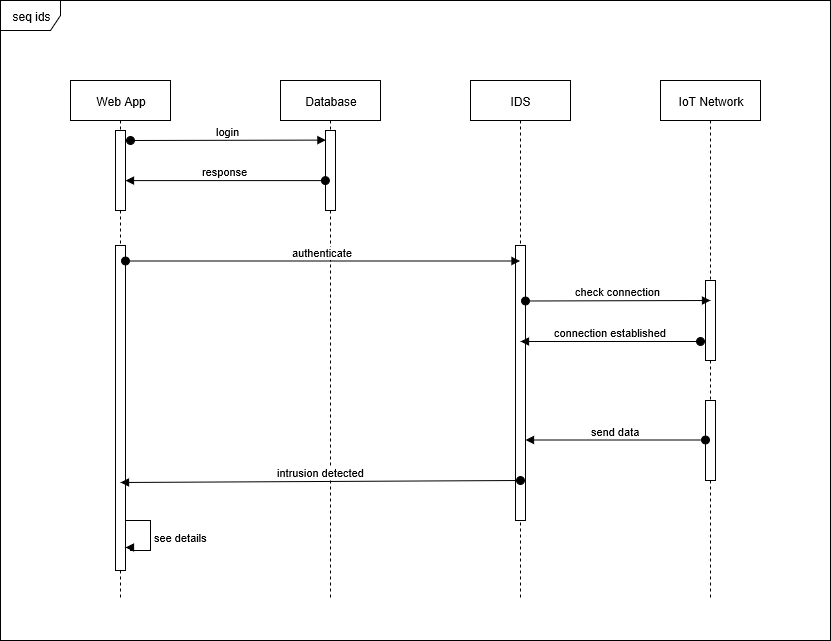

The diagram above was exported from draw.io. Its source (the exported page's mxGraphModel, read from the mxfile embedded in the PNG):
<mxGraphModel grid="1" dx="1024" dy="526" gridSize="10" guides="1" tooltips="1" connect="1" arrows="1" fold="1" page="1" pageScale="1" pageWidth="850" pageHeight="1100" background="#ffffff" math="0" shadow="0">
  <root>
    <mxCell id="0" />
    <mxCell id="1" parent="0" />
    <mxCell id="H8XIRZNlarnh2URpxQM6-1" value="seq ids" parent="1" style="shape=umlFrame;whiteSpace=wrap;html=1;" vertex="1">
      <mxGeometry as="geometry" y="40" x="10" height="640" width="830" />
    </mxCell>
    <mxCell id="H8XIRZNlarnh2URpxQM6-2" value="Web App" parent="1" style="shape=umlLifeline;perimeter=lifelinePerimeter;whiteSpace=wrap;html=1;container=1;collapsible=0;recursiveResize=0;outlineConnect=0;" vertex="1">
      <mxGeometry as="geometry" y="120" x="80" height="520" width="100" />
    </mxCell>
    <mxCell id="H8XIRZNlarnh2URpxQM6-6" value="" parent="H8XIRZNlarnh2URpxQM6-2" style="html=1;points=[];perimeter=orthogonalPerimeter;" vertex="1">
      <mxGeometry as="geometry" y="50" x="45" height="80" width="10" />
    </mxCell>
    <mxCell id="H8XIRZNlarnh2URpxQM6-9" value="login" parent="H8XIRZNlarnh2URpxQM6-2" target="H8XIRZNlarnh2URpxQM6-7" edge="1" style="html=1;verticalAlign=bottom;startArrow=oval;startFill=1;endArrow=block;startSize=8;entryX=0.04;entryY=0.12;entryDx=0;entryDy=0;entryPerimeter=0;">
      <mxGeometry as="geometry" relative="1" width="60">
        <mxPoint as="sourcePoint" y="60" x="60" />
        <mxPoint as="targetPoint" y="60" x="120" />
      </mxGeometry>
    </mxCell>
    <mxCell id="H8XIRZNlarnh2URpxQM6-11" value="" parent="H8XIRZNlarnh2URpxQM6-2" style="html=1;points=[];perimeter=orthogonalPerimeter;" vertex="1">
      <mxGeometry as="geometry" y="165" x="45" height="325" width="10" />
    </mxCell>
    <mxCell id="H8XIRZNlarnh2URpxQM6-3" value="Database&lt;span style=&quot;display: inline ; float: none ; background-color: transparent ; color: rgb(0 , 0 , 0) ; font-family: &amp;#34;helvetica&amp;#34; , &amp;#34;arial&amp;#34; , sans-serif ; font-size: 0px ; font-style: normal ; font-variant: normal ; font-weight: 400 ; letter-spacing: normal ; text-align: left ; text-decoration: none ; text-indent: 0px ; text-transform: none ; white-space: nowrap ; word-spacing: 0px&quot;&gt;%3CmxGraphModel%3E%3Croot%3E%3CmxCell%20id%3D%220%22%20%2F%3E%3CmxCell%20id%3D%221%22%20parent%3D%220%22%20%2F%3E%3CmxCell%20id%3D%222%22%20value%3D%22Web%20App%22%20parent%3D%221%22%20style%3D%22shape%3DumlLifeline%3Bperimeter%3DlifelinePerimeter%3BwhiteSpace%3Dwrap%3Bhtml%3D1%3Bcontainer%3D1%3Bcollapsible%3D0%3BrecursiveResize%3D0%3BoutlineConnect%3D0%3B%22%20vertex%3D%221%22%3E%3CmxGeometry%20as%3D%22geometry%22%20y%3D%22120%22%20x%3D%2240%22%20height%3D%22300%22%20width%3D%22100%22%20%2F%3E%3C%2FmxCell%3E%3C%2Froot%3E%3C%2FmxGraphModel%3E&lt;/span&gt;" parent="1" style="shape=umlLifeline;perimeter=lifelinePerimeter;whiteSpace=wrap;html=1;container=1;collapsible=0;recursiveResize=0;outlineConnect=0;" vertex="1">
      <mxGeometry as="geometry" y="120" x="290" height="520" width="100" />
    </mxCell>
    <mxCell id="H8XIRZNlarnh2URpxQM6-7" value="" parent="H8XIRZNlarnh2URpxQM6-3" style="html=1;points=[];perimeter=orthogonalPerimeter;" vertex="1">
      <mxGeometry as="geometry" y="50" x="45" height="80" width="10" />
    </mxCell>
    <mxCell id="H8XIRZNlarnh2URpxQM6-4" value="IDS" parent="1" style="shape=umlLifeline;perimeter=lifelinePerimeter;whiteSpace=wrap;html=1;container=1;collapsible=0;recursiveResize=0;outlineConnect=0;" vertex="1">
      <mxGeometry as="geometry" y="120" x="480" height="520" width="100" />
    </mxCell>
    <mxCell id="H8XIRZNlarnh2URpxQM6-13" value="" parent="H8XIRZNlarnh2URpxQM6-4" style="html=1;points=[];perimeter=orthogonalPerimeter;" vertex="1">
      <mxGeometry as="geometry" y="165" x="45" height="275" width="10" />
    </mxCell>
    <mxCell id="H8XIRZNlarnh2URpxQM6-5" value="IoT Network" parent="1" style="shape=umlLifeline;perimeter=lifelinePerimeter;whiteSpace=wrap;html=1;container=1;collapsible=0;recursiveResize=0;outlineConnect=0;" vertex="1">
      <mxGeometry as="geometry" y="120" x="670" height="520" width="100" />
    </mxCell>
    <mxCell id="H8XIRZNlarnh2URpxQM6-17" value="" parent="H8XIRZNlarnh2URpxQM6-5" style="html=1;points=[];perimeter=orthogonalPerimeter;" vertex="1">
      <mxGeometry as="geometry" y="320" x="45" height="80" width="10" />
    </mxCell>
    <mxCell id="H8XIRZNlarnh2URpxQM6-10" value="response" parent="1" target="H8XIRZNlarnh2URpxQM6-6" edge="1" style="html=1;verticalAlign=bottom;startArrow=oval;startFill=1;endArrow=block;startSize=8;">
      <mxGeometry as="geometry" relative="1" width="60">
        <mxPoint as="sourcePoint" y="220.10000000000002" x="334.9000000000001" />
        <mxPoint as="targetPoint" y="221" x="140" />
      </mxGeometry>
    </mxCell>
    <mxCell id="H8XIRZNlarnh2URpxQM6-12" value="authenticate" parent="1" target="H8XIRZNlarnh2URpxQM6-4" edge="1" style="html=1;verticalAlign=bottom;startArrow=oval;startFill=1;endArrow=block;startSize=8;">
      <mxGeometry as="geometry" relative="1" width="60">
        <mxPoint as="sourcePoint" y="300.5" x="135" />
        <mxPoint as="targetPoint" y="300.1" x="330.4000000000001" />
      </mxGeometry>
    </mxCell>
    <mxCell id="H8XIRZNlarnh2URpxQM6-16" value="" parent="1" style="html=1;points=[];perimeter=orthogonalPerimeter;" vertex="1">
      <mxGeometry as="geometry" y="320" x="715" height="80" width="10" />
    </mxCell>
    <mxCell id="H8XIRZNlarnh2URpxQM6-15" value="connection established" parent="1" edge="1" style="html=1;verticalAlign=bottom;startArrow=oval;startFill=1;endArrow=block;startSize=8;">
      <mxGeometry as="geometry" relative="1" width="60">
        <mxPoint as="sourcePoint" y="381" x="710" />
        <mxPoint as="targetPoint" y="381" x="530" />
      </mxGeometry>
    </mxCell>
    <mxCell id="H8XIRZNlarnh2URpxQM6-14" value="check connection" parent="1" edge="1" style="html=1;verticalAlign=bottom;startArrow=oval;startFill=1;endArrow=block;startSize=8;">
      <mxGeometry as="geometry" relative="1" width="60">
        <mxPoint as="sourcePoint" y="340.5" x="535" />
        <mxPoint as="targetPoint" y="340" x="720" />
      </mxGeometry>
    </mxCell>
    <mxCell id="H8XIRZNlarnh2URpxQM6-18" value="send data" parent="1" edge="1" style="html=1;verticalAlign=bottom;startArrow=oval;startFill=1;endArrow=block;startSize=8;">
      <mxGeometry as="geometry" relative="1" width="60">
        <mxPoint as="sourcePoint" y="479.5" x="715" />
        <mxPoint as="targetPoint" y="479.5" x="535" />
      </mxGeometry>
    </mxCell>
    <mxCell id="H8XIRZNlarnh2URpxQM6-20" value="intrusion detected" parent="1" edge="1" style="html=1;verticalAlign=bottom;startArrow=oval;startFill=1;endArrow=block;startSize=8;">
      <mxGeometry as="geometry" relative="1" width="60">
        <mxPoint as="sourcePoint" y="520" x="530" />
        <mxPoint as="targetPoint" y="522" x="130" />
      </mxGeometry>
    </mxCell>
    <mxCell id="H8XIRZNlarnh2URpxQM6-22" value="see details" parent="1" target="H8XIRZNlarnh2URpxQM6-11" edge="1" style="edgeStyle=orthogonalEdgeStyle;html=1;align=left;spacingLeft=2;endArrow=block;rounded=0;entryX=0.96;entryY=0.93;entryDx=0;entryDy=0;entryPerimeter=0;">
      <mxGeometry as="geometry" relative="1">
        <mxPoint as="sourcePoint" y="560" x="135" />
        <Array as="points">
          <mxPoint y="560" x="160" />
          <mxPoint y="590" x="160" />
          <mxPoint y="590" x="140" />
          <mxPoint y="587" x="140" />
        </Array>
        <mxPoint as="targetPoint" y="580" x="135" />
      </mxGeometry>
    </mxCell>
  </root>
</mxGraphModel>